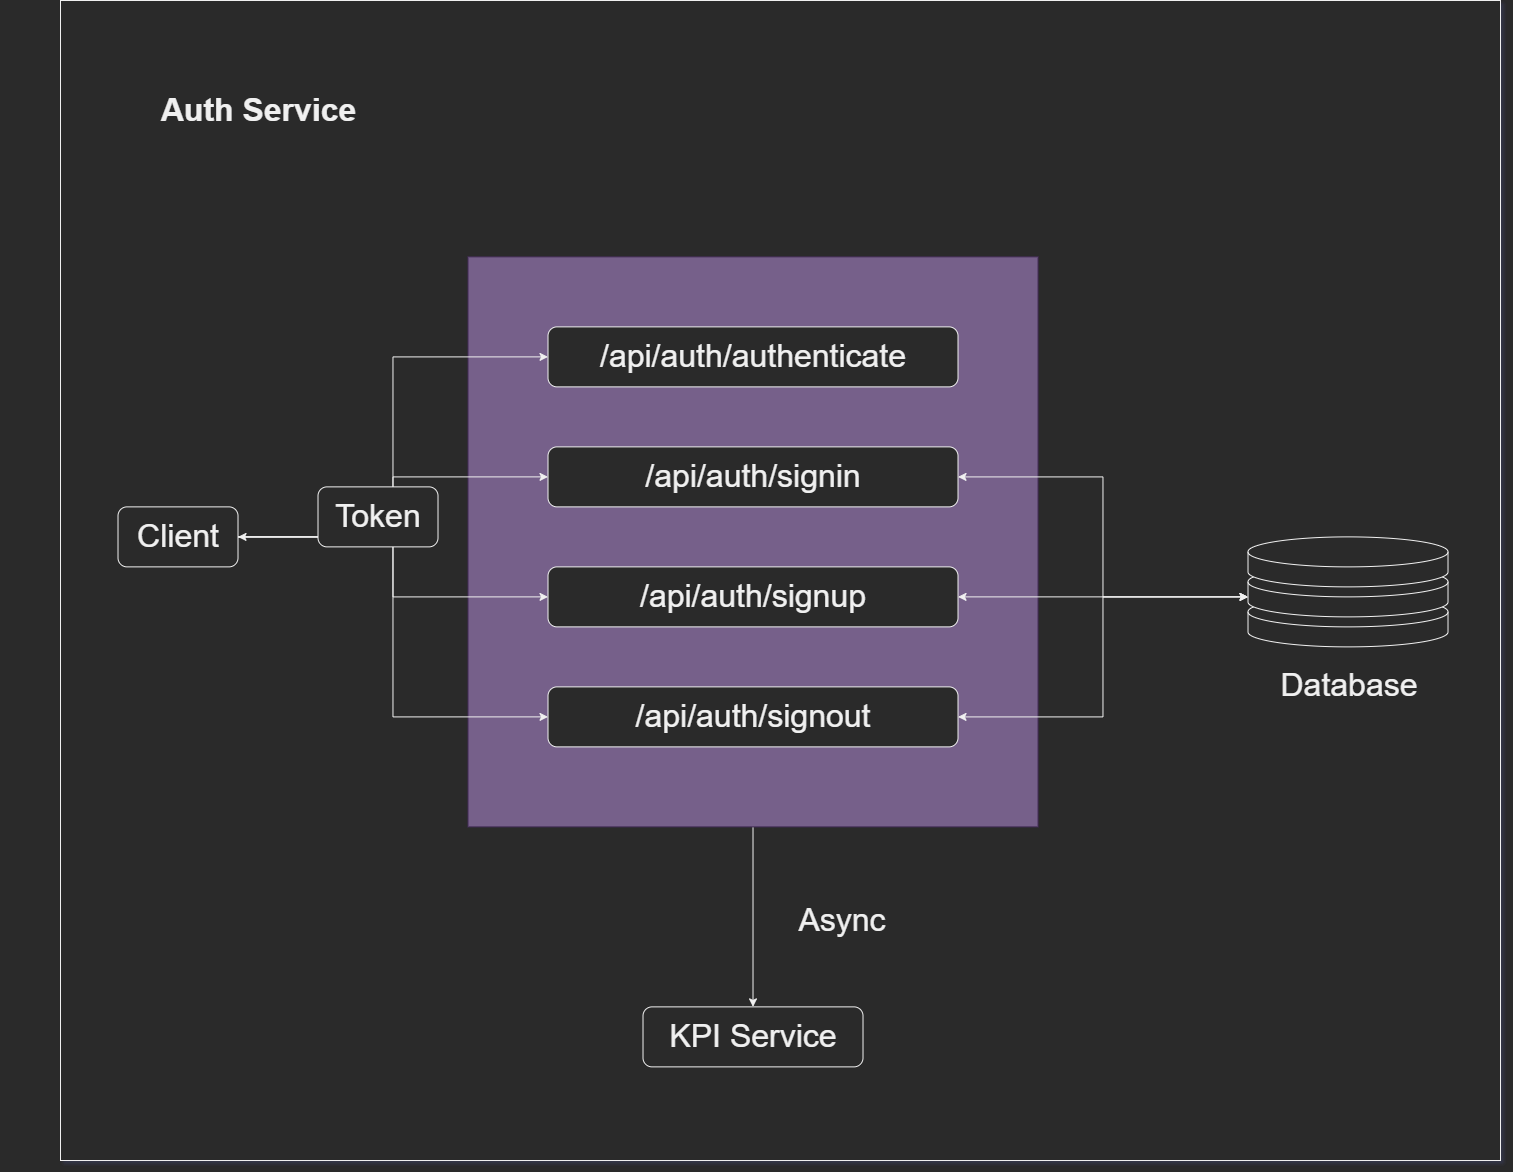

The diagram above was exported from draw.io. Its source (the exported page's mxGraphModel, read from the mxfile embedded in the PNG):
<mxGraphModel dx="3028" dy="1582" grid="1" gridSize="10" guides="1" tooltips="1" connect="1" arrows="1" fold="1" page="1" pageScale="1" pageWidth="1654" pageHeight="1169" math="0" shadow="0">
  <root>
    <mxCell id="pnGwLfASzRLslTNMFm6t-0" />
    <mxCell id="pnGwLfASzRLslTNMFm6t-1" parent="pnGwLfASzRLslTNMFm6t-0" />
    <mxCell id="2ZxUv4dkqjlhqj8_41mw-0" value="" style="rounded=0;whiteSpace=wrap;html=1;" vertex="1" parent="pnGwLfASzRLslTNMFm6t-1">
      <mxGeometry x="110" y="5" width="1440" height="1160" as="geometry" />
    </mxCell>
    <mxCell id="hq3wP8pJi4FaA6VU_gGt-0" value="Auth Service" style="text;html=1;strokeColor=none;fillColor=none;align=center;verticalAlign=middle;whiteSpace=wrap;rounded=0;fontSize=32;fontStyle=1" vertex="1" parent="pnGwLfASzRLslTNMFm6t-1">
      <mxGeometry x="49.999000000000024" y="49.997647058823475" width="517.2160000000002" height="129.41176470588232" as="geometry" />
    </mxCell>
    <mxCell id="Ebc1wmnFWSGYN0rKzBtI-17" style="edgeStyle=orthogonalEdgeStyle;rounded=0;orthogonalLoop=1;jettySize=auto;html=1;entryX=0.5;entryY=0;entryDx=0;entryDy=0;fontSize=32;startArrow=none;startFill=0;" edge="1" parent="pnGwLfASzRLslTNMFm6t-1" source="Ebc1wmnFWSGYN0rKzBtI-15" target="Ebc1wmnFWSGYN0rKzBtI-16">
      <mxGeometry relative="1" as="geometry" />
    </mxCell>
    <mxCell id="Ebc1wmnFWSGYN0rKzBtI-15" value="" style="whiteSpace=wrap;html=1;aspect=fixed;fontSize=32;fillColor=#76608a;strokeColor=#432D57;fontColor=#ffffff;" vertex="1" parent="pnGwLfASzRLslTNMFm6t-1">
      <mxGeometry x="517.51" y="261.38" width="570" height="570" as="geometry" />
    </mxCell>
    <mxCell id="Ebc1wmnFWSGYN0rKzBtI-1" style="edgeStyle=orthogonalEdgeStyle;rounded=0;orthogonalLoop=1;jettySize=auto;html=1;entryX=0;entryY=0.5;entryDx=0;entryDy=0;fontSize=32;" edge="1" parent="pnGwLfASzRLslTNMFm6t-1" source="hq3wP8pJi4FaA6VU_gGt-1" target="hq3wP8pJi4FaA6VU_gGt-2">
      <mxGeometry relative="1" as="geometry" />
    </mxCell>
    <mxCell id="Ebc1wmnFWSGYN0rKzBtI-3" style="edgeStyle=orthogonalEdgeStyle;rounded=0;orthogonalLoop=1;jettySize=auto;html=1;entryX=0;entryY=0.5;entryDx=0;entryDy=0;fontSize=32;" edge="1" parent="pnGwLfASzRLslTNMFm6t-1" source="hq3wP8pJi4FaA6VU_gGt-1" target="uXFm2D053U6w58imBykE-0">
      <mxGeometry relative="1" as="geometry" />
    </mxCell>
    <mxCell id="Ebc1wmnFWSGYN0rKzBtI-4" style="edgeStyle=orthogonalEdgeStyle;rounded=0;orthogonalLoop=1;jettySize=auto;html=1;entryX=0;entryY=0.5;entryDx=0;entryDy=0;fontSize=32;" edge="1" parent="pnGwLfASzRLslTNMFm6t-1" source="hq3wP8pJi4FaA6VU_gGt-1" target="uXFm2D053U6w58imBykE-1">
      <mxGeometry relative="1" as="geometry" />
    </mxCell>
    <mxCell id="Ebc1wmnFWSGYN0rKzBtI-5" style="edgeStyle=orthogonalEdgeStyle;rounded=0;orthogonalLoop=1;jettySize=auto;html=1;entryX=0;entryY=0.5;entryDx=0;entryDy=0;fontSize=32;startArrow=classic;startFill=1;" edge="1" parent="pnGwLfASzRLslTNMFm6t-1" source="hq3wP8pJi4FaA6VU_gGt-1" target="Ebc1wmnFWSGYN0rKzBtI-0">
      <mxGeometry relative="1" as="geometry" />
    </mxCell>
    <mxCell id="hq3wP8pJi4FaA6VU_gGt-1" value="Client" style="rounded=1;whiteSpace=wrap;html=1;fontSize=32;" vertex="1" parent="pnGwLfASzRLslTNMFm6t-1">
      <mxGeometry x="167.51" y="511.38" width="120" height="60" as="geometry" />
    </mxCell>
    <mxCell id="hq3wP8pJi4FaA6VU_gGt-2" value="/api/auth/authenticate" style="rounded=1;whiteSpace=wrap;html=1;fontSize=32;" vertex="1" parent="pnGwLfASzRLslTNMFm6t-1">
      <mxGeometry x="597.51" y="331.38" width="410" height="60" as="geometry" />
    </mxCell>
    <mxCell id="Ebc1wmnFWSGYN0rKzBtI-12" style="edgeStyle=orthogonalEdgeStyle;rounded=0;orthogonalLoop=1;jettySize=auto;html=1;entryX=0;entryY=0;entryDx=0;entryDy=30;entryPerimeter=0;fontSize=32;startArrow=classic;startFill=1;" edge="1" parent="pnGwLfASzRLslTNMFm6t-1" source="uXFm2D053U6w58imBykE-0" target="Ebc1wmnFWSGYN0rKzBtI-9">
      <mxGeometry relative="1" as="geometry" />
    </mxCell>
    <mxCell id="uXFm2D053U6w58imBykE-0" value="/api/auth/signin" style="rounded=1;whiteSpace=wrap;html=1;fontSize=32;" vertex="1" parent="pnGwLfASzRLslTNMFm6t-1">
      <mxGeometry x="597.51" y="451.38" width="410" height="60" as="geometry" />
    </mxCell>
    <mxCell id="Ebc1wmnFWSGYN0rKzBtI-13" style="edgeStyle=orthogonalEdgeStyle;rounded=0;orthogonalLoop=1;jettySize=auto;html=1;entryX=0;entryY=0;entryDx=0;entryDy=30;entryPerimeter=0;fontSize=32;startArrow=classic;startFill=1;" edge="1" parent="pnGwLfASzRLslTNMFm6t-1" source="uXFm2D053U6w58imBykE-1" target="Ebc1wmnFWSGYN0rKzBtI-9">
      <mxGeometry relative="1" as="geometry" />
    </mxCell>
    <mxCell id="uXFm2D053U6w58imBykE-1" value="/api/auth/signup" style="rounded=1;whiteSpace=wrap;html=1;fontSize=32;" vertex="1" parent="pnGwLfASzRLslTNMFm6t-1">
      <mxGeometry x="597.51" y="571.38" width="410" height="60" as="geometry" />
    </mxCell>
    <mxCell id="Ebc1wmnFWSGYN0rKzBtI-14" style="edgeStyle=orthogonalEdgeStyle;rounded=0;orthogonalLoop=1;jettySize=auto;html=1;entryX=0;entryY=0;entryDx=0;entryDy=30;entryPerimeter=0;fontSize=32;startArrow=classic;startFill=1;" edge="1" parent="pnGwLfASzRLslTNMFm6t-1" source="Ebc1wmnFWSGYN0rKzBtI-0" target="Ebc1wmnFWSGYN0rKzBtI-9">
      <mxGeometry relative="1" as="geometry" />
    </mxCell>
    <mxCell id="Ebc1wmnFWSGYN0rKzBtI-0" value="/api/auth/signout" style="rounded=1;whiteSpace=wrap;html=1;fontSize=32;" vertex="1" parent="pnGwLfASzRLslTNMFm6t-1">
      <mxGeometry x="597.51" y="691.38" width="410" height="60" as="geometry" />
    </mxCell>
    <mxCell id="Ebc1wmnFWSGYN0rKzBtI-6" value="Token" style="rounded=1;whiteSpace=wrap;html=1;fontSize=32;" vertex="1" parent="pnGwLfASzRLslTNMFm6t-1">
      <mxGeometry x="367.51" y="491.38" width="120" height="60" as="geometry" />
    </mxCell>
    <mxCell id="Ebc1wmnFWSGYN0rKzBtI-11" value="" style="group" vertex="1" connectable="0" parent="pnGwLfASzRLslTNMFm6t-1">
      <mxGeometry x="1297.51" y="541.38" width="200" height="110" as="geometry" />
    </mxCell>
    <mxCell id="Ebc1wmnFWSGYN0rKzBtI-8" value="" style="shape=cylinder3;whiteSpace=wrap;html=1;boundedLbl=1;backgroundOutline=1;size=15;fontSize=32;" vertex="1" parent="Ebc1wmnFWSGYN0rKzBtI-11">
      <mxGeometry y="60" width="200" height="50" as="geometry" />
    </mxCell>
    <mxCell id="Ebc1wmnFWSGYN0rKzBtI-9" value="" style="shape=cylinder3;whiteSpace=wrap;html=1;boundedLbl=1;backgroundOutline=1;size=15;fontSize=32;" vertex="1" parent="Ebc1wmnFWSGYN0rKzBtI-11">
      <mxGeometry y="30" width="200" height="50" as="geometry" />
    </mxCell>
    <mxCell id="Ebc1wmnFWSGYN0rKzBtI-10" value="" style="shape=cylinder3;whiteSpace=wrap;html=1;boundedLbl=1;backgroundOutline=1;size=15;fontSize=32;" vertex="1" parent="Ebc1wmnFWSGYN0rKzBtI-11">
      <mxGeometry width="200" height="50" as="geometry" />
    </mxCell>
    <mxCell id="Ebc1wmnFWSGYN0rKzBtI-16" value="KPI Service" style="rounded=1;whiteSpace=wrap;html=1;fontSize=32;" vertex="1" parent="pnGwLfASzRLslTNMFm6t-1">
      <mxGeometry x="692.51" y="1011.38" width="220" height="60" as="geometry" />
    </mxCell>
    <mxCell id="Ebc1wmnFWSGYN0rKzBtI-18" value="Database" style="text;html=1;strokeColor=none;fillColor=none;align=center;verticalAlign=middle;whiteSpace=wrap;rounded=0;fontSize=32;" vertex="1" parent="pnGwLfASzRLslTNMFm6t-1">
      <mxGeometry x="1297.51" y="660" width="202.49" height="60" as="geometry" />
    </mxCell>
    <mxCell id="CMDn4_XI7iNaSUmKikx_-0" value="Async" style="text;html=1;strokeColor=none;fillColor=none;align=center;verticalAlign=middle;whiteSpace=wrap;rounded=0;fontSize=32;" vertex="1" parent="pnGwLfASzRLslTNMFm6t-1">
      <mxGeometry x="827" y="900" width="130" height="50" as="geometry" />
    </mxCell>
  </root>
</mxGraphModel>